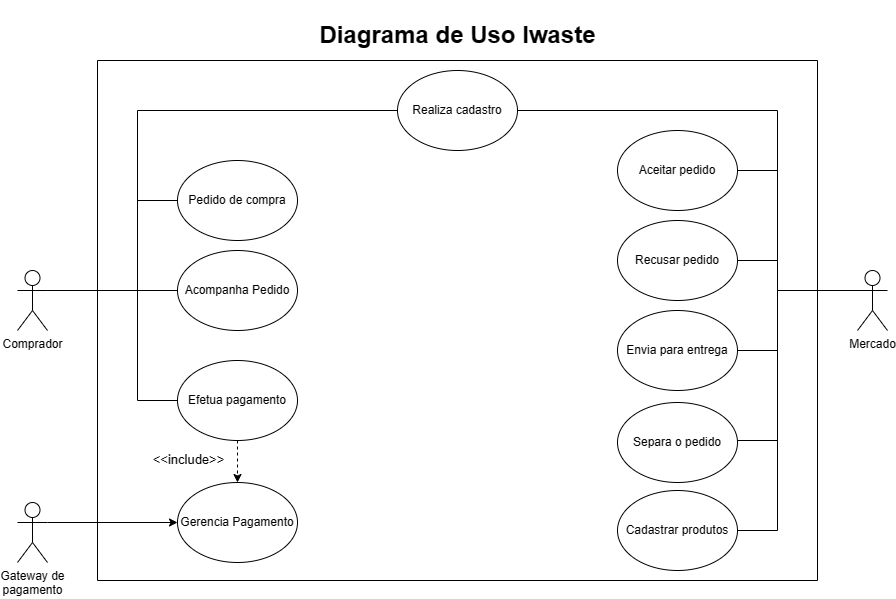

The diagram above was exported from draw.io. Its source (the exported page's mxGraphModel, read from the mxfile embedded in the PNG):
<mxGraphModel dx="1560" dy="576" grid="1" gridSize="10" guides="1" tooltips="1" connect="1" arrows="1" fold="1" page="0" pageScale="1" pageWidth="827" pageHeight="1169" math="0" shadow="0">
  <root>
    <mxCell id="0" />
    <mxCell id="1" parent="0" />
    <mxCell id="FMpKW5nTo7g15AWVZJRR-8" style="edgeStyle=orthogonalEdgeStyle;rounded=0;orthogonalLoop=1;jettySize=auto;html=1;exitX=1;exitY=0.3333333333333333;exitDx=0;exitDy=0;exitPerimeter=0;entryX=0;entryY=0.5;entryDx=0;entryDy=0;endArrow=none;endFill=0;" parent="1" source="FMpKW5nTo7g15AWVZJRR-1" target="FMpKW5nTo7g15AWVZJRR-7" edge="1">
      <mxGeometry relative="1" as="geometry">
        <Array as="points">
          <mxPoint x="-80" y="320" />
          <mxPoint x="-80" y="230" />
        </Array>
      </mxGeometry>
    </mxCell>
    <mxCell id="FMpKW5nTo7g15AWVZJRR-16" style="edgeStyle=orthogonalEdgeStyle;rounded=0;orthogonalLoop=1;jettySize=auto;html=1;exitX=1;exitY=0.3333333333333333;exitDx=0;exitDy=0;exitPerimeter=0;entryX=0;entryY=0.5;entryDx=0;entryDy=0;endArrow=none;endFill=0;" parent="1" source="FMpKW5nTo7g15AWVZJRR-1" target="FMpKW5nTo7g15AWVZJRR-15" edge="1">
      <mxGeometry relative="1" as="geometry">
        <Array as="points">
          <mxPoint x="-80" y="320" />
          <mxPoint x="-80" y="430" />
        </Array>
      </mxGeometry>
    </mxCell>
    <mxCell id="FMpKW5nTo7g15AWVZJRR-28" style="edgeStyle=orthogonalEdgeStyle;rounded=0;orthogonalLoop=1;jettySize=auto;html=1;exitX=1;exitY=0.3333333333333333;exitDx=0;exitDy=0;exitPerimeter=0;entryX=0;entryY=0.5;entryDx=0;entryDy=0;endArrow=none;endFill=0;" parent="1" source="FMpKW5nTo7g15AWVZJRR-1" target="FMpKW5nTo7g15AWVZJRR-26" edge="1">
      <mxGeometry relative="1" as="geometry">
        <Array as="points">
          <mxPoint x="-80" y="320" />
          <mxPoint x="-80" y="140" />
        </Array>
      </mxGeometry>
    </mxCell>
    <mxCell id="FMpKW5nTo7g15AWVZJRR-1" value="Comprador" style="shape=umlActor;verticalLabelPosition=bottom;verticalAlign=top;html=1;outlineConnect=0;" parent="1" vertex="1">
      <mxGeometry x="-200" y="300" width="30" height="60" as="geometry" />
    </mxCell>
    <mxCell id="FMpKW5nTo7g15AWVZJRR-10" style="edgeStyle=orthogonalEdgeStyle;rounded=0;orthogonalLoop=1;jettySize=auto;html=1;exitX=0;exitY=0.3333333333333333;exitDx=0;exitDy=0;exitPerimeter=0;entryX=1;entryY=0.5;entryDx=0;entryDy=0;endArrow=none;endFill=0;" parent="1" source="FMpKW5nTo7g15AWVZJRR-3" target="FMpKW5nTo7g15AWVZJRR-9" edge="1">
      <mxGeometry relative="1" as="geometry">
        <Array as="points">
          <mxPoint x="560" y="320" />
          <mxPoint x="560" y="200" />
        </Array>
      </mxGeometry>
    </mxCell>
    <mxCell id="FMpKW5nTo7g15AWVZJRR-12" style="edgeStyle=orthogonalEdgeStyle;rounded=0;orthogonalLoop=1;jettySize=auto;html=1;exitX=0;exitY=0.3333333333333333;exitDx=0;exitDy=0;exitPerimeter=0;entryX=1;entryY=0.5;entryDx=0;entryDy=0;endArrow=none;endFill=0;" parent="1" source="FMpKW5nTo7g15AWVZJRR-3" target="FMpKW5nTo7g15AWVZJRR-11" edge="1">
      <mxGeometry relative="1" as="geometry">
        <Array as="points">
          <mxPoint x="560" y="320" />
          <mxPoint x="560" y="290" />
        </Array>
      </mxGeometry>
    </mxCell>
    <mxCell id="FMpKW5nTo7g15AWVZJRR-23" style="edgeStyle=orthogonalEdgeStyle;rounded=0;orthogonalLoop=1;jettySize=auto;html=1;exitX=0;exitY=0.3333333333333333;exitDx=0;exitDy=0;exitPerimeter=0;entryX=1;entryY=0.5;entryDx=0;entryDy=0;endArrow=none;endFill=0;" parent="1" source="FMpKW5nTo7g15AWVZJRR-3" target="xr_uCXq_f3FawbIsIcD--4" edge="1">
      <mxGeometry relative="1" as="geometry">
        <Array as="points">
          <mxPoint x="560" y="320" />
          <mxPoint x="560" y="380" />
        </Array>
      </mxGeometry>
    </mxCell>
    <mxCell id="FMpKW5nTo7g15AWVZJRR-24" style="edgeStyle=orthogonalEdgeStyle;rounded=0;orthogonalLoop=1;jettySize=auto;html=1;exitX=0;exitY=0.3333333333333333;exitDx=0;exitDy=0;exitPerimeter=0;entryX=1;entryY=0.5;entryDx=0;entryDy=0;endArrow=none;endFill=0;" parent="1" source="FMpKW5nTo7g15AWVZJRR-3" target="xr_uCXq_f3FawbIsIcD--6" edge="1">
      <mxGeometry relative="1" as="geometry">
        <Array as="points">
          <mxPoint x="560" y="320" />
          <mxPoint x="560" y="470" />
        </Array>
      </mxGeometry>
    </mxCell>
    <mxCell id="xr_uCXq_f3FawbIsIcD--11" style="edgeStyle=orthogonalEdgeStyle;rounded=0;orthogonalLoop=1;jettySize=auto;html=1;exitX=0;exitY=0.5;exitDx=0;exitDy=0;endArrow=none;endFill=0;" parent="1" source="xr_uCXq_f3FawbIsIcD--9" edge="1">
      <mxGeometry relative="1" as="geometry">
        <mxPoint x="-80" y="320" as="targetPoint" />
      </mxGeometry>
    </mxCell>
    <mxCell id="RYXTtnhnfFdyobTKO9EB-8" style="edgeStyle=orthogonalEdgeStyle;rounded=0;orthogonalLoop=1;jettySize=auto;html=1;exitX=1;exitY=0.3333333333333333;exitDx=0;exitDy=0;exitPerimeter=0;entryX=0;entryY=0.5;entryDx=0;entryDy=0;" parent="1" source="FMpKW5nTo7g15AWVZJRR-14" target="FMpKW5nTo7g15AWVZJRR-17" edge="1">
      <mxGeometry relative="1" as="geometry" />
    </mxCell>
    <mxCell id="FMpKW5nTo7g15AWVZJRR-14" value="Gateway de&lt;br&gt;pagamento" style="shape=umlActor;verticalLabelPosition=bottom;verticalAlign=top;html=1;outlineConnect=0;" parent="1" vertex="1">
      <mxGeometry x="-200" y="532" width="30" height="60" as="geometry" />
    </mxCell>
    <mxCell id="FMpKW5nTo7g15AWVZJRR-5" value="" style="swimlane;startSize=0;" parent="1" vertex="1">
      <mxGeometry x="-120" y="90" width="720" height="520" as="geometry" />
    </mxCell>
    <mxCell id="FMpKW5nTo7g15AWVZJRR-7" value="Pedido de compra" style="ellipse;whiteSpace=wrap;html=1;" parent="FMpKW5nTo7g15AWVZJRR-5" vertex="1">
      <mxGeometry x="80" y="100" width="120" height="80" as="geometry" />
    </mxCell>
    <mxCell id="FMpKW5nTo7g15AWVZJRR-9" value="Aceitar pedido" style="ellipse;whiteSpace=wrap;html=1;" parent="FMpKW5nTo7g15AWVZJRR-5" vertex="1">
      <mxGeometry x="520" y="70" width="120" height="80" as="geometry" />
    </mxCell>
    <mxCell id="FMpKW5nTo7g15AWVZJRR-11" value="Recusar pedido" style="ellipse;whiteSpace=wrap;html=1;" parent="FMpKW5nTo7g15AWVZJRR-5" vertex="1">
      <mxGeometry x="520" y="160" width="120" height="80" as="geometry" />
    </mxCell>
    <mxCell id="RYXTtnhnfFdyobTKO9EB-9" style="edgeStyle=orthogonalEdgeStyle;rounded=0;orthogonalLoop=1;jettySize=auto;html=1;exitX=0.5;exitY=1;exitDx=0;exitDy=0;entryX=0.5;entryY=0;entryDx=0;entryDy=0;dashed=1;" parent="FMpKW5nTo7g15AWVZJRR-5" source="FMpKW5nTo7g15AWVZJRR-15" target="FMpKW5nTo7g15AWVZJRR-17" edge="1">
      <mxGeometry relative="1" as="geometry" />
    </mxCell>
    <mxCell id="RYXTtnhnfFdyobTKO9EB-10" value="&lt;font style=&quot;font-size: 13px;&quot;&gt;&amp;lt;&amp;lt;include&amp;gt;&amp;gt;&lt;/font&gt;" style="edgeLabel;html=1;align=center;verticalAlign=middle;resizable=0;points=[];" parent="RYXTtnhnfFdyobTKO9EB-9" connectable="0" vertex="1">
      <mxGeometry x="-0.1429" y="-2" relative="1" as="geometry">
        <mxPoint x="-48" as="offset" />
      </mxGeometry>
    </mxCell>
    <mxCell id="FMpKW5nTo7g15AWVZJRR-15" value="Efetua pagamento" style="ellipse;whiteSpace=wrap;html=1;" parent="FMpKW5nTo7g15AWVZJRR-5" vertex="1">
      <mxGeometry x="80" y="300" width="120" height="80" as="geometry" />
    </mxCell>
    <mxCell id="FMpKW5nTo7g15AWVZJRR-17" value="Gerencia Pagamento" style="ellipse;whiteSpace=wrap;html=1;" parent="FMpKW5nTo7g15AWVZJRR-5" vertex="1">
      <mxGeometry x="80" y="422" width="120" height="80" as="geometry" />
    </mxCell>
    <mxCell id="xr_uCXq_f3FawbIsIcD--6" value="Separa o pedido" style="ellipse;whiteSpace=wrap;html=1;" parent="FMpKW5nTo7g15AWVZJRR-5" vertex="1">
      <mxGeometry x="520" y="342" width="120" height="80" as="geometry" />
    </mxCell>
    <mxCell id="xr_uCXq_f3FawbIsIcD--4" value="Envia para entrega" style="ellipse;whiteSpace=wrap;html=1;" parent="FMpKW5nTo7g15AWVZJRR-5" vertex="1">
      <mxGeometry x="520" y="250" width="120" height="80" as="geometry" />
    </mxCell>
    <mxCell id="xr_uCXq_f3FawbIsIcD--9" value="Acompanha Pedido" style="ellipse;whiteSpace=wrap;html=1;" parent="FMpKW5nTo7g15AWVZJRR-5" vertex="1">
      <mxGeometry x="80" y="190" width="120" height="80" as="geometry" />
    </mxCell>
    <mxCell id="FMpKW5nTo7g15AWVZJRR-26" value="Realiza cadastro" style="ellipse;whiteSpace=wrap;html=1;" parent="FMpKW5nTo7g15AWVZJRR-5" vertex="1">
      <mxGeometry x="300" y="10" width="120" height="80" as="geometry" />
    </mxCell>
    <mxCell id="RYXTtnhnfFdyobTKO9EB-12" value="Cadastrar produtos" style="ellipse;whiteSpace=wrap;html=1;" parent="FMpKW5nTo7g15AWVZJRR-5" vertex="1">
      <mxGeometry x="520" y="430" width="120" height="80" as="geometry" />
    </mxCell>
    <mxCell id="FMpKW5nTo7g15AWVZJRR-27" style="edgeStyle=orthogonalEdgeStyle;rounded=0;orthogonalLoop=1;jettySize=auto;html=1;exitX=0;exitY=0.3333333333333333;exitDx=0;exitDy=0;exitPerimeter=0;entryX=1;entryY=0.5;entryDx=0;entryDy=0;endArrow=none;endFill=0;" parent="1" edge="1">
      <mxGeometry relative="1" as="geometry">
        <mxPoint x="640" y="320" as="sourcePoint" />
        <mxPoint x="300" y="140" as="targetPoint" />
        <Array as="points">
          <mxPoint x="560" y="320" />
          <mxPoint x="560" y="140" />
        </Array>
      </mxGeometry>
    </mxCell>
    <mxCell id="RYXTtnhnfFdyobTKO9EB-13" style="edgeStyle=orthogonalEdgeStyle;rounded=0;orthogonalLoop=1;jettySize=auto;html=1;exitX=0;exitY=0.3333333333333333;exitDx=0;exitDy=0;exitPerimeter=0;entryX=1;entryY=0.5;entryDx=0;entryDy=0;endArrow=none;endFill=0;" parent="1" source="FMpKW5nTo7g15AWVZJRR-3" target="RYXTtnhnfFdyobTKO9EB-12" edge="1">
      <mxGeometry relative="1" as="geometry">
        <Array as="points">
          <mxPoint x="560" y="320" />
          <mxPoint x="560" y="560" />
        </Array>
      </mxGeometry>
    </mxCell>
    <mxCell id="FMpKW5nTo7g15AWVZJRR-3" value="Mercado" style="shape=umlActor;verticalLabelPosition=bottom;verticalAlign=top;html=1;outlineConnect=0;" parent="1" vertex="1">
      <mxGeometry x="640" y="300" width="30" height="60" as="geometry" />
    </mxCell>
    <mxCell id="xr_uCXq_f3FawbIsIcD--12" value="&lt;h1&gt;&lt;b&gt;Diagrama de Uso Iwaste&lt;/b&gt;&lt;/h1&gt;" style="text;html=1;align=center;verticalAlign=middle;resizable=0;points=[];autosize=1;strokeColor=none;fillColor=none;" parent="1" vertex="1">
      <mxGeometry x="90" y="30" width="300" height="70" as="geometry" />
    </mxCell>
  </root>
</mxGraphModel>